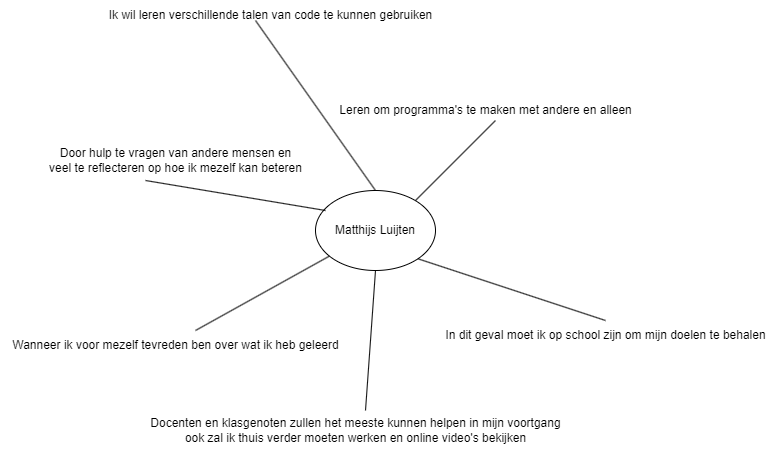

The diagram above was exported from draw.io. Its source (the exported page's mxGraphModel, read from the mxfile embedded in the PNG):
<mxGraphModel dx="1278" dy="539" grid="1" gridSize="10" guides="1" tooltips="1" connect="1" arrows="1" fold="1" page="1" pageScale="1" pageWidth="827" pageHeight="1169" math="0" shadow="0">
  <root>
    <mxCell id="0" />
    <mxCell id="1" parent="0" />
    <mxCell id="8s4SlRf9FrEFH-AZxAGw-1" value="Matthijs Luijten" style="ellipse;whiteSpace=wrap;html=1;" vertex="1" parent="1">
      <mxGeometry x="340" y="350" width="120" height="80" as="geometry" />
    </mxCell>
    <mxCell id="8s4SlRf9FrEFH-AZxAGw-3" value="" style="endArrow=none;html=1;rounded=0;" edge="1" parent="1">
      <mxGeometry width="50" height="50" relative="1" as="geometry">
        <mxPoint x="440" y="360" as="sourcePoint" />
        <mxPoint x="520" y="280" as="targetPoint" />
      </mxGeometry>
    </mxCell>
    <mxCell id="8s4SlRf9FrEFH-AZxAGw-4" value="Leren om programma's te maken met andere en alleen" style="text;html=1;align=center;verticalAlign=middle;resizable=0;points=[];autosize=1;strokeColor=none;fillColor=none;" vertex="1" parent="1">
      <mxGeometry x="350" y="255" width="320" height="30" as="geometry" />
    </mxCell>
    <mxCell id="8s4SlRf9FrEFH-AZxAGw-5" value="" style="endArrow=none;html=1;rounded=0;" edge="1" parent="1">
      <mxGeometry width="50" height="50" relative="1" as="geometry">
        <mxPoint x="400" y="350" as="sourcePoint" />
        <mxPoint x="280" y="180" as="targetPoint" />
      </mxGeometry>
    </mxCell>
    <mxCell id="8s4SlRf9FrEFH-AZxAGw-6" value="Ik wil leren verschillende talen van code te kunnen gebruiken" style="text;html=1;align=center;verticalAlign=middle;resizable=0;points=[];autosize=1;strokeColor=none;fillColor=none;" vertex="1" parent="1">
      <mxGeometry x="120" y="160" width="350" height="30" as="geometry" />
    </mxCell>
    <mxCell id="8s4SlRf9FrEFH-AZxAGw-7" value="" style="endArrow=none;html=1;rounded=0;" edge="1" parent="1">
      <mxGeometry width="50" height="50" relative="1" as="geometry">
        <mxPoint x="170" y="340" as="sourcePoint" />
        <mxPoint x="350" y="370" as="targetPoint" />
      </mxGeometry>
    </mxCell>
    <mxCell id="8s4SlRf9FrEFH-AZxAGw-8" value="Door hulp te vragen van andere mensen en &lt;br&gt;veel te reflecteren op hoe ik mezelf kan beteren" style="text;html=1;align=center;verticalAlign=middle;resizable=0;points=[];autosize=1;strokeColor=none;fillColor=none;" vertex="1" parent="1">
      <mxGeometry x="60" y="300" width="280" height="40" as="geometry" />
    </mxCell>
    <mxCell id="8s4SlRf9FrEFH-AZxAGw-9" value="" style="endArrow=none;html=1;rounded=0;" edge="1" parent="1" target="8s4SlRf9FrEFH-AZxAGw-1">
      <mxGeometry width="50" height="50" relative="1" as="geometry">
        <mxPoint x="220" y="490" as="sourcePoint" />
        <mxPoint x="340" y="410" as="targetPoint" />
      </mxGeometry>
    </mxCell>
    <mxCell id="8s4SlRf9FrEFH-AZxAGw-10" value="Wanneer ik voor mezelf tevreden ben over wat ik heb geleerd" style="text;html=1;align=center;verticalAlign=middle;resizable=0;points=[];autosize=1;strokeColor=none;fillColor=none;" vertex="1" parent="1">
      <mxGeometry x="25" y="490" width="350" height="30" as="geometry" />
    </mxCell>
    <mxCell id="8s4SlRf9FrEFH-AZxAGw-11" value="" style="endArrow=none;html=1;rounded=0;exitX=0.5;exitY=1;exitDx=0;exitDy=0;" edge="1" parent="1" source="8s4SlRf9FrEFH-AZxAGw-1">
      <mxGeometry width="50" height="50" relative="1" as="geometry">
        <mxPoint x="470" y="510" as="sourcePoint" />
        <mxPoint x="390" y="570" as="targetPoint" />
      </mxGeometry>
    </mxCell>
    <mxCell id="8s4SlRf9FrEFH-AZxAGw-12" value="Docenten en klasgenoten zullen het meeste kunnen helpen in mijn voortgang&lt;br&gt;ook zal ik thuis verder moeten werken en online video's bekijken" style="text;html=1;align=center;verticalAlign=middle;resizable=0;points=[];autosize=1;strokeColor=none;fillColor=none;" vertex="1" parent="1">
      <mxGeometry x="165" y="570" width="430" height="40" as="geometry" />
    </mxCell>
    <mxCell id="8s4SlRf9FrEFH-AZxAGw-13" value="" style="endArrow=none;html=1;rounded=0;exitX=1;exitY=1;exitDx=0;exitDy=0;" edge="1" parent="1" source="8s4SlRf9FrEFH-AZxAGw-1">
      <mxGeometry width="50" height="50" relative="1" as="geometry">
        <mxPoint x="470" y="450" as="sourcePoint" />
        <mxPoint x="630" y="480" as="targetPoint" />
      </mxGeometry>
    </mxCell>
    <mxCell id="8s4SlRf9FrEFH-AZxAGw-15" value="In dit geval moet ik op school zijn om mijn doelen te behalen&lt;br&gt;" style="text;html=1;align=center;verticalAlign=middle;resizable=0;points=[];autosize=1;strokeColor=none;fillColor=none;" vertex="1" parent="1">
      <mxGeometry x="460" y="480" width="340" height="30" as="geometry" />
    </mxCell>
  </root>
</mxGraphModel>